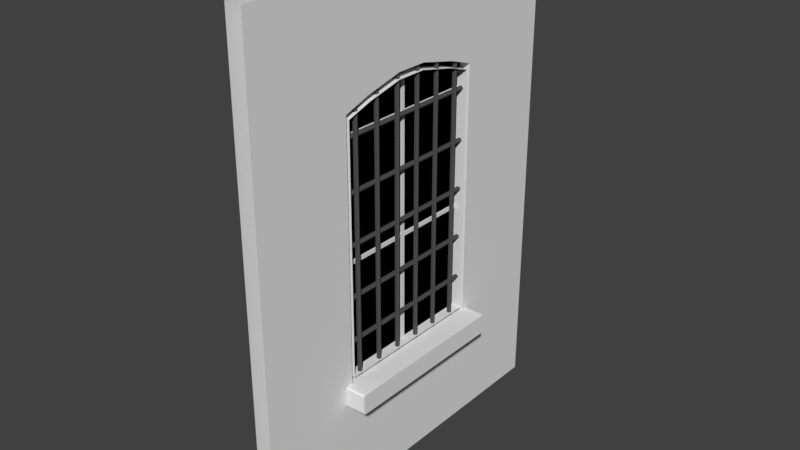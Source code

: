 # Source: ModuleStraight_Window.blend  (saved by Blender 2.78.0; exported with 4.5.12 LTS)
import bpy
from mathutils import Matrix  # noqa: F401  (used for matrix-valued properties, if any)

bpy.ops.wm.read_factory_settings(use_empty=True)
scene = bpy.context.scene
scene.name = 'Scene'

# ---- collections
col_collection_1 = bpy.data.collections.new('Collection 1'); scene.collection.children.link(col_collection_1)
col_collection_2 = bpy.data.collections.new('Collection 2'); scene.collection.children.link(col_collection_2)
col_collection_3 = bpy.data.collections.new('Collection 3'); scene.collection.children.link(col_collection_3)
col_collection_4 = bpy.data.collections.new('Collection 4'); scene.collection.children.link(col_collection_4)
col_collection_5 = bpy.data.collections.new('Collection 5'); scene.collection.children.link(col_collection_5)
col_collection_6 = bpy.data.collections.new('Collection 6'); scene.collection.children.link(col_collection_6)
col_collection_7 = bpy.data.collections.new('Collection 7'); scene.collection.children.link(col_collection_7)
col_collection_8 = bpy.data.collections.new('Collection 8'); scene.collection.children.link(col_collection_8)
col_collection_9 = bpy.data.collections.new('Collection 9'); scene.collection.children.link(col_collection_9)
col_collection_10 = bpy.data.collections.new('Collection 10'); scene.collection.children.link(col_collection_10)
col_collection_11 = bpy.data.collections.new('Collection 11'); scene.collection.children.link(col_collection_11)
col_collection_12 = bpy.data.collections.new('Collection 12'); scene.collection.children.link(col_collection_12)
col_collection_13 = bpy.data.collections.new('Collection 13'); scene.collection.children.link(col_collection_13)
col_collection_14 = bpy.data.collections.new('Collection 14'); scene.collection.children.link(col_collection_14)
col_collection_15 = bpy.data.collections.new('Collection 15'); scene.collection.children.link(col_collection_15)
col_collection_16 = bpy.data.collections.new('Collection 16'); scene.collection.children.link(col_collection_16)
col_collection_17 = bpy.data.collections.new('Collection 17'); scene.collection.children.link(col_collection_17)
col_collection_18 = bpy.data.collections.new('Collection 18'); scene.collection.children.link(col_collection_18)
col_collection_19 = bpy.data.collections.new('Collection 19'); scene.collection.children.link(col_collection_19)
col_collection_20 = bpy.data.collections.new('Collection 20'); scene.collection.children.link(col_collection_20)

# ---- materials (node trees are filled in below, after node groups)
mat_wall_bricks = bpy.data.materials.new('Wall_Bricks')
mat_wall_bricks.alpha_threshold = 0.0
mat_wall_bricks.use_transparent_shadow = False
mat_wall_bricks.roughness = 0.5
mat_wall_stucco = bpy.data.materials.new('Wall_Stucco')
mat_wall_stucco.alpha_threshold = 0.0
mat_wall_stucco.use_transparent_shadow = False
mat_wall_stucco.roughness = 0.5
mat_wall_window_glass = bpy.data.materials.new('Wall_Window_Glass')
mat_wall_window_glass.alpha_threshold = 0.0
mat_wall_window_glass.use_transparent_shadow = False
mat_wall_window_glass.diffuse_color = (0.0, 0.0, 0.0, 1.0)
mat_wall_window_glass.roughness = 0.5
mat_wall_window_glass.specular_intensity = 1.0
mat_wall_window_wood = bpy.data.materials.new('Wall_Window_Wood')
mat_wall_window_wood.alpha_threshold = 0.0
mat_wall_window_wood.use_transparent_shadow = False
mat_wall_window_wood.roughness = 0.5
mat_wall_grid_metal = bpy.data.materials.new('Wall_Grid_Metal')
mat_wall_grid_metal.alpha_threshold = 0.0
mat_wall_grid_metal.use_transparent_shadow = False
mat_wall_grid_metal.diffuse_color = (0.08353, 0.08353, 0.08353, 1.0)
mat_wall_grid_metal.roughness = 0.5
mat_roof_metal = bpy.data.materials.new('Roof_metal')
mat_roof_metal.alpha_threshold = 0.0
mat_roof_metal.use_transparent_shadow = False
mat_roof_metal.diffuse_color = (0.3505, 0.3505, 0.3505, 1.0)
mat_roof_metal.roughness = 0.5
mat_wall_childroom = bpy.data.materials.new('Wall_Childroom')
mat_wall_childroom.alpha_threshold = 0.0
mat_wall_childroom.use_transparent_shadow = False
mat_wall_childroom.roughness = 0.5
mat_floor_childsroom = bpy.data.materials.new('floor_Childsroom')
mat_floor_childsroom.alpha_threshold = 0.0
mat_floor_childsroom.use_transparent_shadow = False
mat_floor_childsroom.roughness = 0.5
mat_default = bpy.data.materials.new('Default')
mat_default.alpha_threshold = 0.0
mat_default.use_transparent_shadow = False
mat_default.roughness = 0.5
mat_floor_floor01 = bpy.data.materials.new('Floor_Floor01')
mat_floor_floor01.alpha_threshold = 0.0
mat_floor_floor01.use_transparent_shadow = False
mat_floor_floor01.roughness = 0.5
mat_wall_floor01 = bpy.data.materials.new('Wall_Floor01')
mat_wall_floor01.alpha_threshold = 0.0
mat_wall_floor01.use_transparent_shadow = False
mat_wall_floor01.roughness = 0.5
mat_floor_hospitalroom = bpy.data.materials.new('Floor_Hospitalroom')
mat_floor_hospitalroom.alpha_threshold = 0.0
mat_floor_hospitalroom.use_transparent_shadow = False
mat_floor_hospitalroom.roughness = 0.5
mat_wall_hospitalroom = bpy.data.materials.new('Wall_hospitalroom')
mat_wall_hospitalroom.alpha_threshold = 0.0
mat_wall_hospitalroom.use_transparent_shadow = False
mat_wall_hospitalroom.roughness = 0.5
mat_floor_bath = bpy.data.materials.new('Floor_Bath')
mat_floor_bath.alpha_threshold = 0.0
mat_floor_bath.use_transparent_shadow = False
mat_floor_bath.roughness = 0.5
mat_wall_bath = bpy.data.materials.new('Wall_Bath')
mat_wall_bath.alpha_threshold = 0.0
mat_wall_bath.use_transparent_shadow = False
mat_wall_bath.roughness = 0.5
mat_ceiling_childsroom = bpy.data.materials.new('Ceiling_Childsroom')
mat_ceiling_childsroom.alpha_threshold = 0.0
mat_ceiling_childsroom.use_transparent_shadow = False
mat_ceiling_childsroom.roughness = 0.5
mat_ceiling_gang01 = bpy.data.materials.new('Ceiling_Gang01')
mat_ceiling_gang01.alpha_threshold = 0.0
mat_ceiling_gang01.use_transparent_shadow = False
mat_ceiling_gang01.roughness = 0.5
mat_ceiling_hospitalroom = bpy.data.materials.new('Ceiling_Hospitalroom')
mat_ceiling_hospitalroom.alpha_threshold = 0.0
mat_ceiling_hospitalroom.use_transparent_shadow = False
mat_ceiling_hospitalroom.roughness = 0.5
mat_wall_bricks_001 = bpy.data.materials.new('Wall_Bricks.001')
mat_wall_bricks_001.alpha_threshold = 0.0
mat_wall_bricks_001.use_transparent_shadow = False
mat_wall_bricks_001.roughness = 0.5
mat_wall_stucco_001 = bpy.data.materials.new('Wall_Stucco.001')
mat_wall_stucco_001.alpha_threshold = 0.0
mat_wall_stucco_001.use_transparent_shadow = False
mat_wall_stucco_001.roughness = 0.5
mat_wall_window_glass_001 = bpy.data.materials.new('Wall_Window_Glass.001')
mat_wall_window_glass_001.alpha_threshold = 0.0
mat_wall_window_glass_001.use_transparent_shadow = False
mat_wall_window_glass_001.diffuse_color = (0.0, 0.0, 0.0, 1.0)
mat_wall_window_glass_001.roughness = 0.5
mat_wall_window_glass_001.specular_intensity = 1.0
mat_wall_window_wood_001 = bpy.data.materials.new('Wall_Window_Wood.001')
mat_wall_window_wood_001.alpha_threshold = 0.0
mat_wall_window_wood_001.use_transparent_shadow = False
mat_wall_window_wood_001.roughness = 0.5
mat_wall_grid_metal_001 = bpy.data.materials.new('Wall_Grid_Metal.001')
mat_wall_grid_metal_001.alpha_threshold = 0.0
mat_wall_grid_metal_001.use_transparent_shadow = False
mat_wall_grid_metal_001.diffuse_color = (0.08353, 0.08353, 0.08353, 1.0)
mat_wall_grid_metal_001.roughness = 0.5
mat_roof_metal_001 = bpy.data.materials.new('Roof_metal.001')
mat_roof_metal_001.alpha_threshold = 0.0
mat_roof_metal_001.use_transparent_shadow = False
mat_roof_metal_001.diffuse_color = (0.3505, 0.3505, 0.3505, 1.0)
mat_roof_metal_001.roughness = 0.5
mat_ceiling_bath = bpy.data.materials.new('Ceiling_Bath')
mat_ceiling_bath.alpha_threshold = 0.0
mat_ceiling_bath.use_transparent_shadow = False
mat_ceiling_bath.roughness = 0.5
mat_material = bpy.data.materials.new('Material')
mat_material.alpha_threshold = 0.0
mat_material.use_transparent_shadow = False
mat_material.roughness = 0.5

# ---- material node trees

# ---- world
world_world = bpy.data.worlds.new('World'); scene.world = world_world
world_world.color = (0.05088, 0.05088, 0.05088)
world_world.use_sun_shadow = False
world_world.sun_shadow_jitter_overblur = 0.0
world_world.cycles.sampling_method = 'MANUAL'

# ---- meshes
me_plane = bpy.data.meshes.new('Plane')
me_plane.from_pydata([], [], [])
me_plane.use_remesh_preserve_volume = False
me_plane.use_remesh_preserve_attributes = False
me_plane.use_mirror_vertex_groups = False
me_plane.update()
me_plane_003 = bpy.data.meshes.new('Plane.003')
me_plane_003.from_pydata([(0.0465, -0.4419, 0.6424), (0.0465, 0.446, 0.6424), (0.0465, -0.08581, 2.152), (0.0465, 0.08985, 2.152), (0.0465, 0.446, 2.055), (0.0465, -0.4419, 2.055), (0.0465, 0.302, 2.103), (0.0465, -0.2979, 2.103), (-0.01957, -0.08581, 2.152), (-0.01957, 0.08985, 2.152), (-0.01957, 0.302, 2.103), (-0.01957, -0.2979, 2.103), (-0.01957, 0.446, 2.055), (-0.01957, -0.4419, 2.055), (0.045, -0.2979, 2.103), (0.045, -0.08581, 2.152), (0.04463, 0.4264, 2.001), (0.04463, 0.4264, 2.027), (0.045, 0.446, 2.055), (0.04463, -0.2847, 2.071), (0.045, 0.302, 2.103), (0.045, 0.08985, 2.152), (0.04463, -0.4224, 2.001), (0.04463, -0.4224, 2.027), (0.04463, 0.2888, 2.071), (0.045, -0.4419, 2.055), (0.045, -0.01053, 0.6424), (0.045, -0.4419, 0.6424), (0.045, -0.05068, 2.152), (0.045, -0.4419, 2.001), (0.045, 0.446, 2.001), (0.04463, -0.009975, 0.686), (0.04463, -0.4224, 0.686), (0.04463, -0.04836, 2.116), (0.04463, -0.08194, 2.116), (0.04463, 0.08598, 2.116), (0.045, 0.446, 0.6424), (0.04463, 0.4264, 0.686), (0.045, 0.05472, 2.152), (0.045, 0.01958, 2.152), (0.045, -0.01555, 2.152), (0.04463, 0.0524, 2.116), (0.04463, 0.01181, 2.116), (0.04463, -0.007776, 2.116), (0.045, 0.01457, 0.6424), (0.04463, 0.01401, 0.686), (0.04463, 0.4264, 1.933), (0.045, 0.446, 1.933), (0.04463, -0.4224, 1.933), (0.045, -0.4419, 1.933), (0.04463, -0.4224, 0.7283), (0.045, -0.4419, 0.7283), (0.04463, 0.4264, 0.7283), (0.045, 0.446, 0.7283), (0.04463, -0.4224, 1.271), (0.045, -0.4419, 1.271), (0.04463, 0.4264, 1.271), (0.045, 0.446, 1.365), (0.04463, 0.4264, 1.292), (0.045, 0.446, 1.405), (0.04463, -0.4224, 1.292), (0.045, -0.4419, 1.311), (0.04463, 0.4264, 1.912), (0.045, 0.446, 1.912), (0.04463, -0.4224, 1.912), (0.045, -0.4419, 1.912), (0.1563, -0.4846, 0.6517), (0.1582, 0.4887, 0.6541), (-0.02018, -0.4846, 0.6517), (-0.02018, 0.4887, 0.6541), (0.1563, -0.4846, 0.5549), (0.1582, 0.4887, 0.5525), (-0.02018, -0.4846, 0.5549), (-0.02018, 0.4887, 0.5525), (0.1582, 0.4887, 0.6445), (0.1582, 0.4887, 0.5621), (-0.02018, 0.4887, 0.5621), (-0.02018, 0.4887, 0.6445), (-0.02018, -0.4846, 0.5621), (-0.02018, -0.4846, 0.6445), (0.1563, -0.4846, 0.5621), (0.1563, -0.4846, 0.6445), (0.1582, -0.4758, 0.6585), (0.1582, 0.4799, 0.6585), (-0.02018, -0.4758, 0.6585), (-0.02018, 0.4799, 0.6585), (0.1582, -0.4758, 0.5481), (0.1582, 0.4799, 0.5481), (-0.02018, -0.4758, 0.5481), (-0.02018, 0.4799, 0.5481), (0.1582, -0.4758, 0.6445), (0.1582, 0.4799, 0.6445), (0.1582, -0.4758, 0.5621), (0.1582, 0.4799, 0.5621), (-0.01957, 0.4264, 1.271), (0.1245, 0.4264, 1.271), (0.01082, 0.3547, 0.671), (0.01708, 0.3656, 0.671), (0.0296, 0.3656, 0.671), (0.03586, 0.3547, 0.671), (0.0296, 0.3439, 0.671), (0.01708, 0.3439, 0.671), (0.01082, 0.3547, 2.141), (0.01708, 0.3656, 2.141), (0.0296, 0.3656, 2.141), (0.03586, 0.3547, 2.141), (0.0296, 0.3439, 2.141), (0.01708, 0.3439, 2.141), (0.01082, 0.2116, 0.671), (0.01708, 0.2225, 0.671), (0.0296, 0.2225, 0.671), (0.03586, 0.2116, 0.671), (0.0296, 0.2008, 0.671), (0.01708, 0.2008, 0.671), (0.01082, 0.2116, 2.141), (0.01708, 0.2225, 2.141), (0.0296, 0.2225, 2.141), (0.03586, 0.2116, 2.141), (0.0296, 0.2008, 2.141), (0.01708, 0.2008, 2.141), (0.01082, 0.06847, 0.671), (0.01708, 0.07932, 0.671), (0.0296, 0.07932, 0.671), (0.03586, 0.06847, 0.671), (0.0296, 0.05763, 0.671), (0.01708, 0.05763, 0.671), (0.01082, 0.06847, 2.141), (0.01708, 0.07932, 2.141), (0.0296, 0.07932, 2.141), (0.03586, 0.06847, 2.141), (0.0296, 0.05763, 2.141), (0.01708, 0.05763, 2.141), (0.01082, -0.07467, 0.671), (0.01708, -0.06382, 0.671), (0.0296, -0.06382, 0.671), (0.03586, -0.07467, 0.671), (0.0296, -0.08551, 0.671), (0.01708, -0.08551, 0.671), (0.01082, -0.07467, 2.141), (0.01708, -0.06382, 2.141), (0.0296, -0.06382, 2.141), (0.03586, -0.07467, 2.141), (0.0296, -0.08551, 2.141), (0.01708, -0.08551, 2.141), (0.01082, -0.2178, 0.671), (0.01708, -0.207, 0.671), (0.0296, -0.207, 0.671), (0.03586, -0.2178, 0.671), (0.0296, -0.2286, 0.671), (0.01708, -0.2286, 0.671), (0.01082, -0.2178, 2.141), (0.01708, -0.207, 2.141), (0.0296, -0.207, 2.141), (0.03586, -0.2178, 2.141), (0.0296, -0.2286, 2.141), (0.01708, -0.2286, 2.141), (0.01082, -0.3609, 0.671), (0.01708, -0.3501, 0.671), (0.0296, -0.3501, 0.671), (0.03586, -0.3609, 0.671), (0.0296, -0.3718, 0.671), (0.01708, -0.3718, 0.671), (0.01082, -0.3609, 2.141), (0.01708, -0.3501, 2.141), (0.0296, -0.3501, 2.141), (0.03586, -0.3609, 2.141), (0.0296, -0.3718, 2.141), (0.01708, -0.3718, 2.141), (-0.0007885, -0.5351, 1.927), (0.005472, -0.5351, 1.938), (0.01799, -0.5351, 1.938), (0.02425, -0.5351, 1.927), (0.01799, -0.5351, 1.916), (0.005472, -0.5351, 1.916), (-0.0007885, 0.4858, 1.927), (0.005472, 0.4858, 1.938), (0.01799, 0.4858, 1.938), (0.02425, 0.4858, 1.927), (0.01799, 0.4858, 1.916), (0.005472, 0.4858, 1.916), (0.005472, 0.4858, 1.372), (0.01799, 0.4858, 1.372), (0.02425, 0.4858, 1.383), (0.01799, 0.4858, 1.394), (0.005472, 0.4858, 1.394), (-0.0007885, 0.4858, 1.383), (0.005472, -0.5351, 1.372), (0.01799, -0.5351, 1.372), (0.02425, -0.5351, 1.383), (0.01799, -0.5351, 1.394), (0.005472, -0.5351, 1.394), (-0.0007885, -0.5351, 1.383), (-0.0007885, -0.5351, 0.8683), (0.005472, -0.5351, 0.8792), (0.01799, -0.5351, 0.8792), (0.02425, -0.5351, 0.8683), (0.01799, -0.5351, 0.8575), (0.005472, -0.5351, 0.8575), (-0.0007885, 0.4858, 0.8683), (0.005472, 0.4858, 0.8792), (0.01799, 0.4858, 0.8792), (0.02425, 0.4858, 0.8683), (0.01799, 0.4858, 0.8575), (0.005472, 0.4858, 0.8575), (-0.0007885, -0.5351, 1.652), (0.005472, -0.5351, 1.663), (0.01799, -0.5351, 1.663), (0.02425, -0.5351, 1.652), (0.01799, -0.5351, 1.641), (0.005472, -0.5351, 1.641), (-0.0007885, 0.4858, 1.652), (0.005472, 0.4858, 1.663), (0.01799, 0.4858, 1.663), (0.02425, 0.4858, 1.652), (0.01799, 0.4858, 1.641), (0.005472, 0.4858, 1.641), (0.005472, 0.4858, 1.097), (0.01799, 0.4858, 1.097), (0.02425, 0.4858, 1.108), (0.01799, 0.4858, 1.119), (0.005472, 0.4858, 1.119), (-0.0007885, 0.4858, 1.108), (0.005472, -0.5351, 1.097), (0.01799, -0.5351, 1.097), (0.02425, -0.5351, 1.108), (0.01799, -0.5351, 1.119), (0.005472, -0.5351, 1.119), (-0.0007885, -0.5351, 1.108), (-0.01322, -0.4419, 0.4588), (-0.01322, 0.446, 0.4588), (-0.01322, 0.446, 2.238), (-0.01322, -0.4419, 2.238), (-0.045, -0.4419, 0.6424), (-0.045, -0.08581, 2.152), (-0.045, -0.2979, 2.103), (-0.045, 0.446, 2.055), (-0.045, 0.4264, 0.686), (-0.045, 0.08598, 2.116), (-0.045, -0.2847, 2.071), (-0.045, 0.4264, 2.027), (-0.045, 0.446, 0.6424), (-0.045, 0.08985, 2.152), (-0.045, 0.302, 2.103), (-0.045, -0.4419, 2.055), (-0.045, -0.4224, 0.686), (-0.045, -0.08194, 2.116), (-0.045, 0.2888, 2.071), (-0.045, -0.4224, 2.027), (-0.045, 0.05472, 2.152), (-0.045, 0.01958, 2.152), (-0.045, -0.01555, 2.152), (-0.045, -0.05068, 2.152), (-0.045, 0.0524, 2.116), (-0.045, 0.01181, 2.116), (-0.045, -0.007776, 2.116), (-0.045, -0.04836, 2.116), (-0.045, 0.01457, 0.6424), (-0.045, -0.01053, 0.6424), (-0.045, 0.01401, 0.686), (-0.045, -0.009975, 0.686), (-0.045, 0.4264, 2.001), (-0.045, 0.446, 2.001), (-0.045, -0.4224, 2.001), (-0.045, -0.4419, 2.001), (-0.045, -0.4224, 0.7283), (-0.045, -0.4419, 0.7283), (-0.045, 0.4264, 0.7283), (-0.045, 0.446, 0.7283), (-0.045, -0.4224, 1.271), (-0.045, -0.4419, 1.271), (-0.045, 0.4264, 1.271), (-0.045, 0.446, 1.365), (-0.045, 0.4264, 1.292), (-0.045, 0.446, 1.405), (-0.045, -0.4224, 1.292), (-0.045, -0.4419, 1.311), (-0.045, 0.4264, 1.912), (-0.045, 0.446, 1.912), (-0.045, -0.4224, 1.912), (-0.045, -0.4419, 1.912), (-0.045, 0.4264, 1.933), (-0.045, 0.446, 1.933), (-0.045, -0.4224, 1.933), (-0.045, -0.4419, 1.933), (0.045, -0.2979, 2.103), (0.045, -0.08581, 2.152), (0.04463, 0.4264, 2.001), (0.04463, 0.4264, 2.027), (0.045, 0.446, 2.055), (0.04463, -0.2847, 2.071), (0.045, 0.302, 2.103), (0.045, 0.08985, 2.152), (0.04463, -0.4224, 2.001), (0.04463, -0.4224, 2.027), (0.04463, 0.2888, 2.071), (0.045, -0.4419, 2.055), (0.045, -0.01053, 0.6424), (0.045, -0.4419, 0.6424), (0.045, -0.05068, 2.152), (0.045, -0.4419, 2.001), (0.045, 0.446, 2.001), (0.04463, -0.009975, 0.686), (0.04463, -0.4224, 0.686), (0.04463, -0.04836, 2.116), (0.04463, -0.08194, 2.116), (0.04463, 0.08598, 2.116), (0.045, 0.446, 0.6424), (0.04463, 0.4264, 0.686), (0.045, 0.05472, 2.152), (0.045, 0.01958, 2.152), (0.045, -0.01555, 2.152), (0.04463, 0.0524, 2.116), (0.04463, 0.01181, 2.116), (0.04463, -0.007776, 2.116), (0.045, 0.01457, 0.6424), (0.04463, 0.01401, 0.686), (0.04463, 0.4264, 1.933), (0.045, 0.446, 1.933), (0.04463, -0.4224, 1.933), (0.045, -0.4419, 1.933), (0.04463, -0.4224, 0.7283), (0.045, -0.4419, 0.7283), (0.04463, 0.4264, 0.7283), (0.045, 0.446, 0.7283), (0.04463, -0.4224, 1.271), (0.045, -0.4419, 1.271), (0.04463, 0.4264, 1.271), (0.045, 0.446, 1.365), (0.04463, 0.4264, 1.292), (0.045, 0.446, 1.405), (0.04463, -0.4224, 1.292), (0.045, -0.4419, 1.311), (0.04463, 0.4264, 1.912), (0.045, 0.446, 1.912), (0.04463, -0.4224, 1.912), (0.045, -0.4419, 1.912), (-0.0377, 0.01181, 2.116), (-0.0377, -0.007776, 2.116), (-0.0377, 0.01401, 0.686), (-0.0377, -0.009975, 0.686), (-0.0377, 0.01205, 2.001), (-0.0377, -0.008014, 2.001), (-0.0377, 0.01371, 0.7283), (-0.0377, -0.009671, 0.7283), (-0.0377, -0.4224, 1.271), (-0.0377, 0.01288, 1.271), (-0.0377, -0.008843, 1.271), (-0.0377, 0.01247, 1.292), (-0.0377, -0.008429, 1.292), (-0.0377, -0.4224, 1.292), (-0.0377, 0.01226, 1.912), (-0.0377, -0.008221, 1.912), (-0.0377, -0.4224, 1.912), (-0.004594, -0.009671, 0.7283), (-0.0377, 0.01216, 1.933), (-0.0377, -0.008118, 1.933), (-0.0377, -0.4224, 1.933), (-0.004594, -0.009975, 0.686), (-0.004594, 0.01401, 0.686), (-0.004594, -0.007776, 2.116), (-0.004594, 0.01181, 2.116), (-0.004594, 0.01371, 0.7283), (-0.0377, 0.4855, 1.933), (-0.0377, 0.4856, 1.912), (-0.0377, 0.4578, 1.271), (-0.0377, 0.4574, 1.292), (-0.004594, 0.01205, 2.001), (-0.004594, -0.008014, 2.001), (-0.004594, 0.01288, 1.271), (-0.004594, -0.008843, 1.271), (-0.004594, 0.01247, 1.292), (-0.004594, -0.008429, 1.292), (-0.004594, 0.01226, 1.912), (-0.004594, -0.008221, 1.912), (-0.004594, -0.4224, 1.271), (-0.004594, -0.4224, 1.292), (-0.004594, 0.4574, 1.292), (-0.004594, 0.4578, 1.271), (-0.004594, 0.01216, 1.933), (-0.004594, -0.008118, 1.933), (-0.004594, -0.4224, 1.912), (-0.004594, -0.4224, 1.933), (-0.004594, 0.4855, 1.933), (-0.004594, 0.4856, 1.912), (-0.07529, -0.2979, 2.103), (-0.07529, -0.08581, 2.152), (-0.07529, 0.4264, 2.001), (-0.07529, 0.4264, 2.027), (-0.07529, 0.446, 2.055), (-0.07529, -0.2847, 2.071), (-0.07529, 0.302, 2.103), (-0.07529, 0.08985, 2.152), (-0.07529, -0.4224, 2.001), (-0.07529, -0.4224, 2.027), (-0.07529, 0.2888, 2.071), (-0.07529, -0.4419, 2.055), (-0.07529, -0.01053, 0.6424), (-0.07529, -0.4419, 0.6424), (-0.07529, -0.05068, 2.152), (-0.07529, -0.4419, 2.001), (-0.07529, 0.446, 2.001), (-0.07529, -0.009975, 0.686), (-0.07529, -0.4224, 0.686), (-0.07529, -0.04836, 2.116), (-0.07529, -0.08194, 2.116), (-0.07529, 0.08598, 2.116), (-0.07529, 0.446, 0.6424), (-0.07529, 0.4264, 0.686), (-0.07529, 0.05472, 2.152), (-0.07529, 0.01958, 2.152), (-0.07529, -0.01555, 2.152), (-0.07529, 0.0524, 2.116), (-0.07529, 0.01181, 2.116), (-0.07529, -0.007776, 2.116), (-0.07529, 0.01457, 0.6424), (-0.07529, 0.01401, 0.686), (-0.07529, 0.4264, 1.933), (-0.07529, 0.446, 1.933), (-0.07529, -0.4224, 1.933), (-0.07529, -0.4419, 1.933), (-0.07529, -0.4224, 0.7283), (-0.07529, -0.4419, 0.7283), (-0.07529, 0.4264, 0.7283), (-0.07529, 0.446, 0.7283), (-0.07529, -0.4224, 1.271), (-0.07529, -0.4419, 1.271), (-0.07529, 0.4264, 1.271), (-0.07529, 0.446, 1.365), (-0.07529, 0.4264, 1.292), (-0.07529, 0.446, 1.405), (-0.07529, -0.4224, 1.292), (-0.07529, -0.4419, 1.311), (-0.07529, 0.4264, 1.912), (-0.07529, 0.446, 1.912), (-0.07529, -0.4224, 1.912), (-0.07529, -0.4419, 1.912), (-0.2005, -0.4846, 0.6517), (-0.2024, 0.4887, 0.6541), (-0.02403, -0.4846, 0.6517), (-0.02403, 0.4887, 0.6541), (-0.2005, -0.4846, 0.5549), (-0.2024, 0.4887, 0.5525), (-0.02403, -0.4846, 0.5549), (-0.02403, 0.4887, 0.5525), (-0.2024, 0.4887, 0.6445), (-0.2024, 0.4887, 0.5621), (-0.02403, 0.4887, 0.5621), (-0.02403, 0.4887, 0.6445), (-0.02403, -0.4846, 0.5621), (-0.02403, -0.4846, 0.6445), (-0.2005, -0.4846, 0.5621), (-0.2005, -0.4846, 0.6445), (-0.2024, -0.4758, 0.6585), (-0.2024, 0.4799, 0.6585), (-0.02403, -0.4758, 0.6585), (-0.02403, 0.4799, 0.6585), (-0.2024, -0.4758, 0.5481), (-0.2024, 0.4799, 0.5481), (-0.02403, -0.4758, 0.5481), (-0.02403, 0.4799, 0.5481), (-0.2024, -0.4758, 0.6445), (-0.2024, 0.4799, 0.6445), (-0.2024, -0.4758, 0.5621), (-0.2024, 0.4799, 0.5621), (-0.01894, -0.4419, 0.4588), (-0.01894, 0.446, 0.4588), (-0.01894, 0.446, 2.238), (-0.01894, -0.4419, 2.238)], [(0, 1), (2, 3), (6, 3), (7, 2), (1, 4), (0, 5), (4, 6), (5, 7), (18, 17), (19, 14), (24, 20), (25, 23), (36, 37), (35, 21), (34, 15), (27, 32), (33, 28), (43, 40), (42, 39), (41, 38), (26, 31), (44, 45), (16, 30), (29, 22), (51, 50), (52, 53), (55, 54), (56, 57), (58, 59), (61, 60), (62, 63), (65, 64), (46, 47), (49, 48), (95, 94)], [(10, 11, 8, 9), (12, 13, 11, 10), (82, 84, 68, 66), (86, 70, 72, 88), (76, 75, 71, 73), (80, 78, 72, 70), (92, 80, 70, 86), (82, 66, 81, 90), (90, 81, 80, 92), (66, 68, 79, 81), (81, 79, 78, 80), (69, 67, 74, 77), (77, 74, 75, 76), (74, 91, 93, 75), (91, 90, 92, 93), (67, 83, 91, 74), (83, 82, 90, 91), (75, 93, 87, 71), (93, 92, 86, 87), (71, 87, 89, 73), (87, 86, 88, 89), (67, 69, 85, 83), (83, 85, 84, 82), (96, 101, 107, 102), (100, 99, 105, 106), (98, 97, 103, 104), (101, 100, 106, 107), (99, 98, 104, 105), (97, 96, 102, 103), (108, 113, 119, 114), (112, 111, 117, 118), (110, 109, 115, 116), (113, 112, 118, 119), (111, 110, 116, 117), (109, 108, 114, 115), (120, 125, 131, 126), (124, 123, 129, 130), (122, 121, 127, 128), (125, 124, 130, 131), (123, 122, 128, 129), (121, 120, 126, 127), (132, 137, 143, 138), (136, 135, 141, 142), (134, 133, 139, 140), (137, 136, 142, 143), (135, 134, 140, 141), (133, 132, 138, 139), (144, 149, 155, 150), (148, 147, 153, 154), (146, 145, 151, 152), (149, 148, 154, 155), (147, 146, 152, 153), (145, 144, 150, 151), (156, 161, 167, 162), (160, 159, 165, 166), (158, 157, 163, 164), (161, 160, 166, 167), (159, 158, 164, 165), (157, 156, 162, 163), (168, 174, 179, 173), (172, 178, 177, 171), (170, 176, 175, 169), (173, 179, 178, 172), (171, 177, 176, 170), (169, 175, 174, 168), (189, 183, 184, 190), (186, 180, 181, 187), (188, 182, 183, 189), (190, 184, 185, 191), (187, 181, 182, 188), (191, 185, 180, 186), (192, 198, 203, 197), (196, 202, 201, 195), (194, 200, 199, 193), (197, 203, 202, 196), (195, 201, 200, 194), (193, 199, 198, 192), (206, 212, 211, 205), (208, 214, 213, 207), (204, 210, 215, 209), (207, 213, 212, 206), (209, 215, 214, 208), (205, 211, 210, 204), (224, 218, 219, 225), (223, 217, 218, 224), (222, 216, 217, 223), (227, 221, 216, 222), (225, 219, 220, 226), (226, 220, 221, 227), (229, 230, 231, 228), (235, 261, 400, 388), (256, 257, 396, 414), (274, 268, 424, 430), (263, 243, 395, 399), (240, 256, 414, 406), (233, 251, 398, 385), (273, 271, 427, 429), (257, 232, 397, 396), (270, 272, 428, 426), (271, 267, 423, 427), (247, 262, 392, 393), (254, 255, 403, 413), (266, 270, 426, 422), (241, 242, 390, 391), (253, 254, 413, 412), (252, 253, 412, 411), (265, 269, 425, 421), (237, 252, 411, 405), (268, 264, 420, 424), (260, 239, 387, 386), (251, 250, 410, 398), (234, 233, 385, 384), (250, 249, 409, 410), (267, 240, 406, 423), (249, 248, 408, 409), (236, 266, 422, 407), (261, 300, 288, 235), (274, 278, 334, 330), (236, 258, 315, 307), (234, 284, 295, 243), (279, 335, 331, 275), (235, 288, 290, 242), (259, 244, 302, 301), (245, 255, 303, 304), (277, 333, 317, 281), (270, 266, 322, 326), (238, 245, 304, 289), (267, 323, 327, 271), (237, 246, 294, 305), (260, 280, 316, 286), (247, 238, 289, 293), (281, 317, 300, 261), (246, 239, 287, 294), (271, 327, 329, 273), (283, 319, 335, 279), (282, 318, 334, 278), (282, 262, 292, 318), (241, 291, 308, 248), (272, 270, 326, 328), (263, 299, 319, 283), (248, 308, 309, 249), (274, 330, 324, 268), (275, 331, 325, 269), (249, 309, 310, 250), (233, 285, 284, 234), (244, 264, 320, 302), (250, 310, 298, 251), (239, 260, 286, 287), (265, 321, 297, 232), (252, 237, 305, 311), (253, 252, 311, 312), (242, 290, 291, 241), (255, 254, 313, 303), (262, 247, 293, 292), (276, 272, 328, 332), (273, 329, 333, 277), (266, 236, 307, 322), (240, 306, 323, 267), (232, 297, 296, 257), (251, 298, 285, 233), (264, 268, 324, 320), (256, 314, 306, 240), (243, 295, 299, 263), (269, 325, 321, 265), (257, 296, 314, 256), (343, 342, 338, 339), (337, 336, 340, 341), (346, 345, 342, 343), (348, 347, 345, 346), (351, 350, 347, 348), (348, 346, 344, 349), (355, 354, 350, 351), (341, 340, 354, 355), (355, 351, 352, 356), (353, 357, 358, 361), (350, 354, 362, 363), (254, 253, 312, 313), (280, 276, 332, 316), (345, 347, 365, 364), (359, 367, 366, 360), (369, 353, 361, 368), (371, 369, 368, 370), (373, 371, 370, 372), (371, 375, 374, 369), (379, 373, 372, 378), (367, 379, 378, 366), (379, 381, 380, 373), (372, 383, 382, 378), (368, 377, 376, 370), (352, 380, 381, 356), (341, 367, 359, 337), (362, 382, 383, 363), (350, 372, 370, 347), (356, 381, 379, 355), (354, 378, 382, 362), (348, 371, 373, 351), (351, 373, 380, 352), (345, 368, 361, 342), (337, 359, 360, 336), (364, 377, 368, 345), (343, 353, 369, 346), (338, 358, 357, 339), (344, 374, 375, 349), (347, 370, 376, 365), (340, 366, 378, 354), (342, 361, 358, 338), (365, 376, 377, 364), (355, 379, 367, 341), (339, 357, 353, 343), (363, 383, 372, 350), (349, 375, 371, 348), (336, 360, 366, 340), (346, 369, 374, 344), (390, 388, 387, 394), (423, 406, 407, 422), (391, 390, 394, 405), (408, 391, 405, 411), (384, 389, 393, 395), (421, 420, 402, 397), (385, 404, 389, 384), (414, 415, 407, 406), (385, 398, 403, 404), (398, 410, 413, 403), (410, 409, 412, 413), (409, 408, 411, 412), (397, 402, 401, 396), (396, 401, 415, 414), (388, 400, 386, 387), (395, 393, 392, 399), (425, 424, 420, 421), (427, 423, 422, 426), (431, 430, 424, 425), (429, 427, 426, 428), (433, 429, 428, 432), (435, 434, 430, 431), (417, 433, 432, 416), (419, 418, 434, 435), (400, 417, 416, 386), (399, 392, 418, 419), (269, 275, 431, 425), (258, 236, 407, 415), (243, 234, 384, 395), (259, 258, 415, 401), (242, 235, 388, 390), (272, 276, 432, 428), (244, 259, 401, 402), (277, 273, 429, 433), (255, 245, 404, 403), (280, 260, 386, 416), (245, 238, 389, 404), (278, 274, 430, 434), (261, 281, 417, 400), (246, 237, 405, 394), (275, 279, 435, 431), (238, 247, 393, 389), (262, 282, 418, 392), (239, 246, 394, 387), (276, 280, 416, 432), (283, 263, 399, 419), (281, 277, 433, 417), (264, 244, 402, 420), (282, 278, 434, 418), (232, 265, 421, 397), (279, 283, 419, 435), (248, 241, 391, 408), (259, 301, 315, 258), (452, 436, 438, 454), (456, 458, 442, 440), (446, 443, 441, 445), (450, 440, 442, 448), (462, 456, 440, 450), (452, 460, 451, 436), (460, 462, 450, 451), (436, 451, 449, 438), (451, 450, 448, 449), (439, 447, 444, 437), (447, 446, 445, 444), (444, 445, 463, 461), (461, 463, 462, 460), (437, 444, 461, 453), (453, 461, 460, 452), (445, 441, 457, 463), (463, 457, 456, 462), (441, 443, 459, 457), (457, 459, 458, 456), (437, 453, 455, 439), (453, 452, 454, 455), (465, 464, 467, 466), (231, 230, 466, 467), (230, 229, 465, 466), (228, 231, 467, 464), (229, 228, 464, 465)])
me_plane_003.polygons.foreach_set('material_index', [2, 2, 1, 1, 1, 1, 1, 1, 1, 1, 1, 1, 1, 1, 1, 1, 1, 1, 1, 1, 1, 1, 1, 4, 4, 4, 4, 4, 4, 4, 4, 4, 4, 4, 4, 4, 4, 4, 4, 4, 4, 4, 4, 4, 4, 4, 4, 4, 4, 4, 4, 4, 4, 4, 4, 4, 4, 4, 4, 4, 4, 4, 4, 4, 4, 4, 4, 4, 4, 4, 4, 4, 4, 4, 4, 4, 4, 4, 4, 4, 4, 4, 4, 4, 4, 4, 4, 4, 4, 2, 18, 18, 18, 18, 18, 18, 18, 18, 18, 18, 18, 18, 18, 18, 18, 18, 18, 18, 18, 18, 18, 18, 18, 18, 18, 18, 18, 18, 18, 18, 18, 18, 18, 18, 18, 18, 18, 18, 18, 18, 18, 18, 18, 18, 18, 18, 18, 18, 18, 18, 18, 18, 18, 18, 18, 18, 18, 18, 18, 18, 18, 18, 18, 18, 18, 18, 18, 18, 18, 18, 18, 18, 18, 18, 18, 3, 3, 3, 3, 3, 3, 3, 3, 3, 3, 3, 18, 18, 3, 3, 3, 3, 3, 3, 3, 3, 3, 3, 3, 3, 3, 3, 3, 3, 3, 3, 3, 3, 3, 3, 3, 3, 3, 3, 3, 3, 3, 3, 3, 3, 3, 3, 3, 18, 18, 18, 18, 18, 18, 18, 18, 18, 18, 18, 18, 18, 18, 18, 18, 18, 18, 18, 18, 18, 18, 18, 18, 18, 18, 18, 18, 18, 18, 18, 18, 18, 18, 18, 18, 18, 18, 18, 18, 18, 18, 18, 18, 18, 18, 18, 18, 18, 18, 18, 18, 18, 1, 1, 1, 1, 1, 1, 1, 1, 1, 1, 1, 1, 1, 1, 1, 1, 1, 1, 1, 1, 1, 2, 2, 2, 2, 2])
_uv = me_plane_003.uv_layers.new(name='UVMap')
_uv.uv.foreach_set('vector', [0.3789, 0.9602, 0.3584, 0.9602, 0.3656, 0.9618, 0.3717, 0.9618, 0.3838, 0.9585, 0.3535, 0.9585, 0.3584, 0.9602, 0.3789, 0.9602, 0.01154, 0.0001462, 0.01154, 0.1827, 0.0001463, 0.1827, 0.0001462, 0.002024, 0.01154, 0.3655, 0.0001465, 0.3637, 0.0001462, 0.183, 0.01154, 0.183, 0.0001496, 0.5781, 0.1827, 0.5781, 0.1827, 0.588, 0.0001462, 0.588, 0.3637, 0.4913, 0.1831, 0.4913, 0.1831, 0.4839, 0.3637, 0.4839, 0.01029, 0.3816, 0.0005432, 0.3816, 0.0004233, 0.3736, 0.01034, 0.3658, 0.01008, 0.4836, 0.0001462, 0.4758, 0.000259, 0.4679, 0.01, 0.4678, 0.01, 0.4678, 0.000259, 0.4679, 0.0005432, 0.3816, 0.01029, 0.3816, 0.3637, 0.583, 0.183, 0.583, 0.183, 0.5756, 0.3637, 0.5756, 0.3637, 0.5756, 0.183, 0.5756, 0.1831, 0.4913, 0.3637, 0.4913, 0.0001821, 0.4839, 0.1827, 0.4839, 0.1827, 0.4938, 0.0001787, 0.4938, 0.0001787, 0.4938, 0.1827, 0.4938, 0.1827, 0.5781, 0.0001496, 0.5781, 0.9568, 0.4679, 0.9473, 0.4678, 0.9476, 0.3816, 0.9571, 0.3816, 0.9473, 0.4678, 0.01, 0.4678, 0.01029, 0.3816, 0.9476, 0.3816, 0.957, 0.4786, 0.9473, 0.4836, 0.9473, 0.4678, 0.9568, 0.4679, 0.9473, 0.4836, 0.01008, 0.4836, 0.01, 0.4678, 0.9473, 0.4678, 0.9571, 0.3816, 0.9476, 0.3816, 0.9475, 0.3658, 0.9573, 0.3709, 0.9476, 0.3816, 0.01029, 0.3816, 0.01034, 0.3658, 0.9475, 0.3658, 0.9999, 0.3655, 0.9898, 0.3655, 0.9898, 0.183, 0.9999, 0.183, 0.9898, 0.3655, 0.01154, 0.3655, 0.01154, 0.183, 0.9898, 0.183, 0.9999, 0.0001464, 0.9999, 0.1827, 0.9898, 0.1827, 0.9898, 0.0001464, 0.9898, 0.0001464, 0.9898, 0.1827, 0.01154, 0.1827, 0.01154, 0.0001462, 0.9046, 0.8187, 0.9045, 0.8217, 0.9088, 0.8173, 0.9104, 0.8201, 0.9072, 0.8229, 0.9099, 0.8215, 0.9041, 0.8201, 0.9056, 0.8173, 0.91, 0.8185, 0.9072, 0.8173, 0.9089, 0.8229, 0.9057, 0.8229, 0.9045, 0.8217, 0.9072, 0.8229, 0.9056, 0.8173, 0.9088, 0.8173, 0.9099, 0.8215, 0.91, 0.8185, 0.9057, 0.8229, 0.9041, 0.8201, 0.9072, 0.8173, 0.9046, 0.8187, 0.9104, 0.8201, 0.9089, 0.8229, 0.9106, 0.8244, 0.9092, 0.827, 0.9149, 0.8254, 0.9149, 0.8286, 0.9106, 0.8297, 0.9136, 0.8297, 0.9093, 0.8255, 0.9121, 0.8239, 0.9149, 0.827, 0.9136, 0.8243, 0.9121, 0.8302, 0.9093, 0.8286, 0.9092, 0.827, 0.9106, 0.8297, 0.9121, 0.8239, 0.9149, 0.8254, 0.9136, 0.8297, 0.9149, 0.827, 0.9093, 0.8286, 0.9093, 0.8255, 0.9136, 0.8243, 0.9106, 0.8244, 0.9149, 0.8286, 0.9121, 0.8302, 0.9173, 0.2198, 0.9147, 0.2212, 0.9205, 0.2227, 0.9189, 0.2255, 0.9146, 0.2242, 0.9173, 0.2254, 0.9158, 0.2199, 0.9189, 0.2199, 0.92, 0.2242, 0.9199, 0.2212, 0.9157, 0.2255, 0.9142, 0.2227, 0.9147, 0.2212, 0.9146, 0.2242, 0.9189, 0.2199, 0.9205, 0.2227, 0.9173, 0.2254, 0.92, 0.2242, 0.9142, 0.2227, 0.9158, 0.2199, 0.9199, 0.2212, 0.9173, 0.2198, 0.9189, 0.2255, 0.9157, 0.2255, 0.9169, 0.3881, 0.9143, 0.3896, 0.9201, 0.3911, 0.9185, 0.3939, 0.9142, 0.3926, 0.9169, 0.3938, 0.9154, 0.3882, 0.9185, 0.3882, 0.9196, 0.3926, 0.9195, 0.3896, 0.9153, 0.3939, 0.9138, 0.3911, 0.9143, 0.3896, 0.9142, 0.3926, 0.9185, 0.3882, 0.9201, 0.3911, 0.9169, 0.3938, 0.9196, 0.3926, 0.9138, 0.3911, 0.9154, 0.3882, 0.9195, 0.3896, 0.9169, 0.3881, 0.9185, 0.3939, 0.9153, 0.3939, 0.9152, 0.8131, 0.9126, 0.8145, 0.9184, 0.816, 0.9168, 0.8188, 0.9126, 0.8175, 0.9153, 0.8187, 0.9137, 0.8132, 0.9168, 0.8132, 0.918, 0.8175, 0.9179, 0.8145, 0.9137, 0.8188, 0.9121, 0.816, 0.9126, 0.8145, 0.9126, 0.8175, 0.9168, 0.8132, 0.9184, 0.816, 0.9153, 0.8187, 0.918, 0.8175, 0.9121, 0.816, 0.9137, 0.8132, 0.9179, 0.8145, 0.9152, 0.8131, 0.9168, 0.8188, 0.9137, 0.8188, 0.8949, 0.2014, 0.8963, 0.2041, 0.8979, 0.1983, 0.9007, 0.2, 0.8993, 0.2039, 0.9009, 0.2015, 0.8951, 0.2029, 0.8951, 0.1997, 0.8996, 0.1988, 0.8966, 0.199, 0.9007, 0.2032, 0.8979, 0.2046, 0.8963, 0.2041, 0.8993, 0.2039, 0.8951, 0.1997, 0.8979, 0.1983, 0.9009, 0.2015, 0.8996, 0.1988, 0.8979, 0.2046, 0.8951, 0.2029, 0.8966, 0.199, 0.8949, 0.2014, 0.9007, 0.2, 0.9007, 0.2032, 0.276, 0.9732, 0.8741, 0.9762, 0.8742, 0.9762, 0.2758, 0.9732, 0.2754, 0.9732, 0.8745, 0.9761, 0.8742, 0.9761, 0.2758, 0.9732, 0.276, 0.9732, 0.8741, 0.9761, 0.874, 0.9761, 0.2761, 0.9732, 0.2758, 0.9732, 0.8742, 0.9762, 0.8745, 0.9761, 0.2754, 0.9732, 0.2758, 0.9732, 0.8742, 0.9761, 0.8741, 0.9761, 0.276, 0.9732, 0.2761, 0.9732, 0.874, 0.9761, 0.8741, 0.9762, 0.276, 0.9732, 0.276, 0.9732, 0.8741, 0.9761, 0.874, 0.9761, 0.2761, 0.9732, 0.2758, 0.9732, 0.8742, 0.9762, 0.8745, 0.9761, 0.2754, 0.9732, 0.2758, 0.9732, 0.8742, 0.9761, 0.8741, 0.9761, 0.276, 0.9732, 0.2761, 0.9732, 0.874, 0.9761, 0.8741, 0.9762, 0.276, 0.9732, 0.2754, 0.9732, 0.8745, 0.9761, 0.8742, 0.9761, 0.2758, 0.9732, 0.276, 0.9732, 0.8741, 0.9762, 0.8742, 0.9762, 0.2758, 0.9732, 0.9058, 0.1883, 0.9022, 0.1845, 0.9021, 0.1871, 0.9072, 0.1858, 0.9058, 0.1834, 0.9044, 0.1882, 0.9068, 0.1872, 0.9031, 0.1834, 0.9017, 0.1858, 0.9067, 0.1845, 0.9045, 0.1833, 0.9031, 0.1883, 0.9072, 0.1858, 0.9021, 0.1871, 0.9044, 0.1882, 0.9058, 0.1834, 0.9031, 0.1834, 0.9068, 0.1872, 0.9067, 0.1845, 0.9017, 0.1858, 0.9031, 0.1883, 0.9045, 0.1833, 0.9022, 0.1845, 0.9058, 0.1883, 0.9017, 0.1858, 0.9067, 0.1845, 0.9045, 0.1833, 0.9031, 0.1883, 0.9058, 0.1834, 0.9044, 0.1882, 0.9068, 0.1872, 0.9031, 0.1834, 0.9058, 0.1883, 0.9022, 0.1845, 0.9021, 0.1871, 0.9072, 0.1858, 0.9031, 0.1834, 0.9068, 0.1872, 0.9067, 0.1845, 0.9017, 0.1858, 0.9072, 0.1858, 0.9021, 0.1871, 0.9044, 0.1882, 0.9058, 0.1834, 0.9031, 0.1883, 0.9045, 0.1833, 0.9022, 0.1845, 0.9058, 0.1883, 0.9031, 0.1834, 0.9068, 0.1872, 0.9067, 0.1845, 0.9017, 0.1858, 0.9058, 0.1834, 0.9044, 0.1882, 0.9068, 0.1872, 0.9031, 0.1834, 0.9072, 0.1858, 0.9021, 0.1871, 0.9044, 0.1882, 0.9058, 0.1834, 0.9058, 0.1883, 0.9022, 0.1845, 0.9021, 0.1871, 0.9072, 0.1858, 0.9017, 0.1858, 0.9067, 0.1845, 0.9045, 0.1833, 0.9031, 0.1883, 0.9031, 0.1883, 0.9045, 0.1833, 0.9022, 0.1845, 0.9058, 0.1883, 0.3838, 0.9102, 0.3838, 0.9585, 0.3535, 0.9585, 0.3535, 0.9102, 0.02512, 0.3137, 0.03202, 0.3022, 0.03906, 0.3063, 0.03146, 0.3161, 0.1308, 0.9304, 0.1276, 0.9264, 0.1327, 0.9225, 0.1357, 0.9266, 0.05795, 0.6952, 0.05897, 0.7001, 0.05194, 0.7016, 0.05091, 0.6966, 0.004653, 0.5346, 7.848e-05, 0.5222, 0.007076, 0.521, 0.01189, 0.5324, 0.1833, 0.9999, 0.1308, 0.9304, 0.1357, 0.9266, 0.1881, 0.9962, 0.00623, 0.4376, 0.007238, 0.4297, 0.01398, 0.4306, 0.013, 0.4382, 0.09705, 0.1698, 0.1014, 0.1609, 0.1081, 0.1641, 0.1038, 0.1731, 0.1276, 0.9264, 0.06831, 0.8508, 0.07459, 0.8483, 0.1327, 0.9225, 0.1293, 0.1486, 0.127, 0.1533, 0.1203, 0.1501, 0.1226, 0.1453, 0.1014, 0.1609, 0.1698, 0.0192, 0.1766, 0.02246, 0.1081, 0.1641, 0.02319, 0.5232, 0.02409, 0.5296, 0.01659, 0.531, 0.01479, 0.5236, 0.03018, 0.4228, 0.0291, 0.432, 0.02221, 0.4312, 0.02334, 0.422, 0.1876, 0.02782, 0.1293, 0.1486, 0.1226, 0.1453, 0.1809, 0.02456, 0.01071, 0.3984, 0.01887, 0.3488, 0.02662, 0.3502, 0.01744, 0.3993, 0.03071, 0.4184, 0.03018, 0.4228, 0.02334, 0.422, 0.02387, 0.4176, 0.03179, 0.4092, 0.03071, 0.4184, 0.02387, 0.4176, 0.02491, 0.4083, 0.0664, 0.8302, 0.04033, 0.704, 0.04739, 0.7026, 0.07447, 0.8291, 0.03274, 0.4015, 0.03179, 0.4092, 0.02491, 0.4083, 0.02574, 0.4005, 0.05897, 0.7001, 0.08568, 0.8269, 0.07871, 0.8285, 0.05194, 0.7016, 0.05053, 0.3122, 0.04787, 0.3184, 0.03981, 0.3154, 0.04328, 0.3088, 0.007238, 0.4297, 0.008195, 0.422, 0.01495, 0.4228, 0.01398, 0.4306, 0.002917, 0.4867, 0.00623, 0.4376, 0.013, 0.4382, 0.00988, 0.4872, 0.008195, 0.422, 0.009072, 0.4142, 0.01586, 0.4149, 0.01495, 0.4228, 0.1698, 0.0192, 0.179, 7.848e-05, 0.1858, 0.003336, 0.1766, 0.02246, 0.009072, 0.4142, 0.009873, 0.4063, 0.01672, 0.407, 0.01586, 0.4149, 0.1922, 0.01842, 0.1876, 0.02782, 0.1809, 0.02456, 0.1854, 0.01516, 0.2195, 0.3488, 0.241, 0.3417, 0.2433, 0.3519, 0.2262, 0.3639, 0.05795, 0.6952, 0.02836, 0.5511, 0.04924, 0.5474, 0.07866, 0.6909, 0.1977, 0.9841, 0.1474, 0.9177, 0.1622, 0.9067, 0.2121, 0.9732, 0.4164, 0.3955, 0.4091, 0.3733, 0.4384, 0.3636, 0.4543, 0.3778, 0.4686, 0.3356, 0.4438, 0.3318, 0.4484, 0.1776, 0.471, 0.1769, 0.2262, 0.3639, 0.2433, 0.3519, 0.2686, 0.3691, 0.2585, 0.3888, 0.1444, 0.9139, 0.08824, 0.8372, 0.1085, 0.8293, 0.1593, 0.9027, 0.02824, 0.4396, 0.0291, 0.432, 0.04928, 0.4342, 0.04847, 0.4417, 0.2155, 0.3242, 0.2389, 0.3215, 0.2392, 0.3269, 0.2161, 0.33, 0.1293, 0.1486, 0.1876, 0.02782, 0.2076, 0.03746, 0.1493, 0.1582, 0.02465, 0.4873, 0.02824, 0.4396, 0.04847, 0.4417, 0.0451, 0.4882, 0.2337, 0.02887, 0.2565, 0.0407, 0.235, 0.188, 0.2127, 0.1868, 0.03274, 0.4015, 0.04073, 0.3538, 0.06102, 0.358, 0.05299, 0.4043, 0.05053, 0.3122, 0.05803, 0.2964, 0.07825, 0.3055, 0.0716, 0.3205, 0.02319, 0.5232, 0.02465, 0.4873, 0.0451, 0.4882, 0.04515, 0.5209, 0.2161, 0.33, 0.2392, 0.3269, 0.241, 0.3417, 0.2195, 0.3488, 0.04073, 0.3538, 0.04787, 0.3184, 0.06932, 0.3263, 0.06102, 0.358, 0.2127, 0.1868, 0.235, 0.188, 0.2347, 0.1977, 0.2123, 0.197, 0.4678, 0.3417, 0.4432, 0.3373, 0.4438, 0.3318, 0.4686, 0.3356, 0.02738, 0.546, 0.04835, 0.5424, 0.04924, 0.5474, 0.02836, 0.5511, 0.02738, 0.546, 0.02409, 0.5296, 0.04584, 0.5269, 0.04835, 0.5424, 0.313, 0.4047, 0.3157, 0.3829, 0.324, 0.3833, 0.3223, 0.4058, 0.127, 0.1533, 0.1293, 0.1486, 0.1493, 0.1582, 0.147, 0.163, 0.4632, 0.3622, 0.4407, 0.3531, 0.4432, 0.3373, 0.4678, 0.3417, 0.3223, 0.4058, 0.324, 0.3833, 0.3325, 0.3835, 0.3316, 0.4064, 0.05795, 0.6952, 0.07866, 0.6909, 0.07967, 0.6959, 0.05897, 0.7001, 0.471, 0.1769, 0.4484, 0.1776, 0.4483, 0.1681, 0.4705, 0.1668, 0.3316, 0.4064, 0.3325, 0.3835, 0.3411, 0.3837, 0.3409, 0.4066, 0.3595, 0.4063, 0.3584, 0.3836, 0.4091, 0.3733, 0.4164, 0.3955, 0.08824, 0.8372, 0.08568, 0.8269, 0.1054, 0.8205, 0.1085, 0.8293, 0.3409, 0.4066, 0.3411, 0.3837, 0.3498, 0.3837, 0.3502, 0.4066, 0.04787, 0.3184, 0.05053, 0.3122, 0.0716, 0.3205, 0.06932, 0.3263, 0.4508, 0.03401, 0.4303, 0.04294, 0.4239, 0.02719, 0.4389, 0.0129, 0.03179, 0.4092, 0.03274, 0.4015, 0.05299, 0.4043, 0.05198, 0.4118, 0.03071, 0.4184, 0.03179, 0.4092, 0.05198, 0.4118, 0.05084, 0.4208, 0.2585, 0.3888, 0.2686, 0.3691, 0.3157, 0.3829, 0.313, 0.4047, 0.0291, 0.432, 0.03018, 0.4228, 0.05032, 0.4252, 0.04928, 0.4342, 0.02409, 0.5296, 0.02319, 0.5232, 0.04515, 0.5209, 0.04584, 0.5269, 0.06032, 0.2915, 0.127, 0.1533, 0.147, 0.163, 0.08045, 0.3007, 0.2123, 0.197, 0.2347, 0.1977, 0.2389, 0.3215, 0.2155, 0.3242, 0.1876, 0.02782, 0.1922, 0.01842, 0.2121, 0.02806, 0.2076, 0.03746, 0.2488, 0.002301, 0.2658, 0.02089, 0.2565, 0.0407, 0.2337, 0.02887, 0.4389, 0.0129, 0.4239, 0.02719, 0.3468, 0.02228, 0.3474, 0.000109, 0.3502, 0.4066, 0.3498, 0.3837, 0.3584, 0.3836, 0.3595, 0.4063, 0.08568, 0.8269, 0.05897, 0.7001, 0.07967, 0.6959, 0.1054, 0.8205, 0.3411, 7.848e-05, 0.3401, 0.02203, 0.2658, 0.02089, 0.2488, 0.002301, 0.4543, 0.3778, 0.4384, 0.3636, 0.4407, 0.3531, 0.4632, 0.3622, 0.4705, 0.1668, 0.4483, 0.1681, 0.4303, 0.04294, 0.4508, 0.03401, 0.3474, 0.000109, 0.3468, 0.02228, 0.3401, 0.02203, 0.3411, 7.848e-05, 0.7292, 0.7401, 0.7416, 0.7395, 0.7428, 0.762, 0.7301, 0.7626, 0.6983, 0.0004537, 0.7087, 0.0, 0.7114, 0.06101, 0.7008, 0.06147, 0.7172, 0.4509, 0.7287, 0.4504, 0.7416, 0.7395, 0.7292, 0.7401, 0.7169, 0.4395, 0.728, 0.439, 0.7287, 0.4504, 0.7172, 0.4509, 0.7027, 0.1092, 0.7136, 0.1087, 0.728, 0.439, 0.7169, 0.4395, 0.7169, 0.4395, 0.7172, 0.4509, 0.4977, 0.4605, 0.4972, 0.4491, 0.7023, 0.09766, 0.713, 0.09719, 0.7136, 0.1087, 0.7027, 0.1092, 0.7008, 0.06147, 0.7114, 0.06101, 0.713, 0.09719, 0.7023, 0.09766, 0.7023, 0.09766, 0.7027, 0.1092, 0.4829, 0.1188, 0.4824, 0.1072, 0.2468, 0.02251, 0.2476, 0.0, 0.2604, 0.0005556, 0.2592, 0.02306, 0.7136, 0.1087, 0.713, 0.09719, 0.9643, 0.08622, 0.9648, 0.09775, 0.03018, 0.4228, 0.03071, 0.4184, 0.05084, 0.4208, 0.05032, 0.4252, 0.05803, 0.2964, 0.06032, 0.2915, 0.08045, 0.3007, 0.07825, 0.3055, 0.7287, 0.4504, 0.728, 0.439, 0.9641, 0.4287, 0.9648, 0.4401, 0.2158, 0.7622, 0.2184, 0.7011, 0.229, 0.7016, 0.2262, 0.7626, 0.2348, 0.3117, 0.2468, 0.02251, 0.2592, 0.02306, 0.2463, 0.3122, 0.2345, 0.3231, 0.2348, 0.3117, 0.2463, 0.3122, 0.2456, 0.3236, 0.2203, 0.6534, 0.2345, 0.3231, 0.2456, 0.3236, 0.2312, 0.6539, 0.2345, 0.3231, 0.01478, 0.3135, 0.01528, 0.3021, 0.2348, 0.3117, 0.2199, 0.6649, 0.2203, 0.6534, 0.2312, 0.6539, 0.2306, 0.6654, 0.2184, 0.7011, 0.2199, 0.6649, 0.2306, 0.6654, 0.229, 0.7016, 0.2199, 0.6649, 0.0, 0.6554, 0.0004985, 0.6438, 0.2203, 0.6534, 0.2312, 0.6539, 0.4824, 0.6649, 0.4819, 0.6764, 0.2306, 0.6654, 0.2463, 0.3122, 0.4824, 0.3225, 0.4817, 0.3339, 0.2456, 0.3236, 0.1764, 0.7626, 0.1764, 0.7803, 0.1649, 0.7803, 0.1649, 0.7626, 0.1231, 0.8237, 0.1055, 0.8237, 0.1055, 0.7626, 0.1231, 0.7626, 0.1534, 0.7803, 0.1534, 0.7626, 0.1649, 0.7626, 0.1649, 0.7803, 0.9648, 0.3306, 0.9824, 0.3306, 0.9824, 0.6612, 0.9648, 0.6612, 0.05276, 0.9837, 0.03517, 0.9837, 0.03517, 0.7626, 0.05276, 0.7626, 0.9824, 0.312, 1.0, 0.312, 1.0, 0.5646, 0.9824, 0.5646, 0.9824, 0.3306, 0.9648, 0.3306, 0.9648, 0.0, 0.9824, 0.0, 0.05276, 0.7626, 0.07034, 0.7626, 0.07034, 0.9836, 0.05276, 0.9836, 0.9824, 0.0, 1.0, 0.0, 1.0, 0.2894, 0.9824, 0.2894, 0.1992, 0.7803, 0.1992, 0.7626, 0.2096, 0.7626, 0.2096, 0.7803, 0.01759, 1.0, 2.078e-08, 1.0, 0.0, 0.7626, 0.01759, 0.7626, 0.9824, 0.9506, 0.9648, 0.9506, 0.9648, 0.6612, 0.9824, 0.6612, 0.1407, 0.7803, 0.1407, 0.7626, 0.1534, 0.7626, 0.1534, 0.7803, 0.1992, 0.7626, 0.1992, 0.7803, 0.1878, 0.7803, 0.1878, 0.7626, 0.01759, 0.7626, 0.03517, 0.7626, 0.03517, 1.0, 0.01759, 1.0, 0.1231, 0.8237, 0.1407, 0.8237, 0.1407, 0.8599, 0.1231, 0.8599, 0.9824, 0.2894, 1.0, 0.2894, 1.0, 0.312, 0.9824, 0.312, 0.1878, 0.7626, 0.1878, 0.7803, 0.1764, 0.7803, 0.1764, 0.7626, 0.1231, 0.8599, 0.1055, 0.8599, 0.1055, 0.8237, 0.1231, 0.8237, 0.9824, 0.9732, 0.9648, 0.9732, 0.9648, 0.9506, 0.9824, 0.9506, 0.9824, 0.5646, 1.0, 0.5646, 1.0, 0.8171, 0.9824, 0.8171, 0.08793, 0.9835, 0.07034, 0.9835, 0.07034, 0.7626, 0.08793, 0.7626, 0.1231, 0.7626, 0.1407, 0.7626, 0.1407, 0.8237, 0.1231, 0.8237, 0.08793, 0.7626, 0.1055, 0.7626, 0.1055, 0.9833, 0.08793, 0.9833, 0.02662, 0.3502, 0.03146, 0.3161, 0.03981, 0.3154, 0.03408, 0.3525, 0.1766, 0.02246, 0.1858, 0.003336, 0.1854, 0.01516, 0.1809, 0.02456, 0.01744, 0.3993, 0.02662, 0.3502, 0.03408, 0.3525, 0.02574, 0.4005, 0.01672, 0.407, 0.01744, 0.3993, 0.02574, 0.4005, 0.02491, 0.4083, 0.00988, 0.4872, 0.0176, 0.4868, 0.01479, 0.5236, 0.007076, 0.521, 0.07447, 0.8291, 0.07871, 0.8285, 0.08053, 0.84, 0.07459, 0.8483, 0.013, 0.4382, 0.02125, 0.4389, 0.0176, 0.4868, 0.00988, 0.4872, 0.1357, 0.9266, 0.1426, 0.9213, 0.1928, 0.9878, 0.1881, 0.9962, 0.013, 0.4382, 0.01398, 0.4306, 0.02221, 0.4312, 0.02125, 0.4389, 0.01398, 0.4306, 0.01495, 0.4228, 0.02334, 0.422, 0.02221, 0.4312, 0.01495, 0.4228, 0.01586, 0.4149, 0.02387, 0.4176, 0.02334, 0.422, 0.01586, 0.4149, 0.01672, 0.407, 0.02491, 0.4083, 0.02387, 0.4176, 0.07459, 0.8483, 0.08053, 0.84, 0.1397, 0.9175, 0.1327, 0.9225, 0.1327, 0.9225, 0.1397, 0.9175, 0.1426, 0.9213, 0.1357, 0.9266, 0.03146, 0.3161, 0.03906, 0.3063, 0.04328, 0.3088, 0.03981, 0.3154, 0.007076, 0.521, 0.01479, 0.5236, 0.01659, 0.531, 0.01189, 0.5324, 0.04739, 0.7026, 0.05194, 0.7016, 0.07871, 0.8285, 0.07447, 0.8291, 0.1081, 0.1641, 0.1766, 0.02246, 0.1809, 0.02456, 0.1226, 0.1453, 0.04547, 0.6932, 0.05091, 0.6966, 0.05194, 0.7016, 0.04739, 0.7026, 0.1038, 0.1731, 0.1081, 0.1641, 0.1226, 0.1453, 0.1203, 0.1501, 0.0492, 0.2861, 0.1038, 0.1731, 0.1203, 0.1501, 0.05356, 0.2882, 0.01677, 0.5536, 0.02132, 0.5526, 0.05091, 0.6966, 0.04547, 0.6932, 0.0468, 0.2909, 0.0492, 0.2861, 0.05356, 0.2882, 0.05119, 0.2931, 0.01565, 0.5485, 0.02025, 0.5475, 0.02132, 0.5526, 0.01677, 0.5536, 0.03906, 0.3063, 0.0468, 0.2909, 0.05119, 0.2931, 0.04328, 0.3088, 0.01189, 0.5324, 0.01659, 0.531, 0.02025, 0.5475, 0.01565, 0.5485, 0.04033, 0.704, 0.03843, 0.6947, 0.04547, 0.6932, 0.04739, 0.7026, 0.1474, 0.9177, 0.1977, 0.9841, 0.1928, 0.9878, 0.1426, 0.9213, 7.848e-05, 0.5222, 0.002917, 0.4867, 0.00988, 0.4872, 0.007076, 0.521, 0.1444, 0.9139, 0.1474, 0.9177, 0.1426, 0.9213, 0.1397, 0.9175, 0.01887, 0.3488, 0.02512, 0.3137, 0.03146, 0.3161, 0.02662, 0.3502, 0.127, 0.1533, 0.06032, 0.2915, 0.05356, 0.2882, 0.1203, 0.1501, 0.08824, 0.8372, 0.1444, 0.9139, 0.1397, 0.9175, 0.08053, 0.84, 0.0425, 0.2827, 0.09705, 0.1698, 0.1038, 0.1731, 0.0492, 0.2861, 0.0291, 0.432, 0.02824, 0.4396, 0.02125, 0.4389, 0.02221, 0.4312, 0.05803, 0.2964, 0.05053, 0.3122, 0.04328, 0.3088, 0.05119, 0.2931, 0.02824, 0.4396, 0.02465, 0.4873, 0.0176, 0.4868, 0.02125, 0.4389, 0.02836, 0.5511, 0.05795, 0.6952, 0.05091, 0.6966, 0.02132, 0.5526, 0.03202, 0.3022, 0.04007, 0.2875, 0.0468, 0.2909, 0.03906, 0.3063, 0.04073, 0.3538, 0.03274, 0.4015, 0.02574, 0.4005, 0.03408, 0.3525, 0.03843, 0.6947, 0.009751, 0.5551, 0.01677, 0.5536, 0.04547, 0.6932, 0.02465, 0.4873, 0.02319, 0.5232, 0.01479, 0.5236, 0.0176, 0.4868, 0.02409, 0.5296, 0.02738, 0.546, 0.02025, 0.5475, 0.01659, 0.531, 0.04787, 0.3184, 0.04073, 0.3538, 0.03408, 0.3525, 0.03981, 0.3154, 0.06032, 0.2915, 0.05803, 0.2964, 0.05119, 0.2931, 0.05356, 0.2882, 0.008617, 0.5502, 0.004653, 0.5346, 0.01189, 0.5324, 0.01565, 0.5485, 0.04007, 0.2875, 0.0425, 0.2827, 0.0492, 0.2861, 0.0468, 0.2909, 0.08568, 0.8269, 0.08824, 0.8372, 0.08053, 0.84, 0.07871, 0.8285, 0.02738, 0.546, 0.02836, 0.5511, 0.02132, 0.5526, 0.02025, 0.5475, 0.06831, 0.8508, 0.0664, 0.8302, 0.07447, 0.8291, 0.07459, 0.8483, 0.009751, 0.5551, 0.008617, 0.5502, 0.01565, 0.5485, 0.01677, 0.5536, 0.009873, 0.4063, 0.01071, 0.3984, 0.01744, 0.3993, 0.01672, 0.407, 0.1444, 0.9139, 0.1593, 0.9027, 0.1622, 0.9067, 0.1474, 0.9177, 0.01154, 0.3659, 0.0001465, 0.364, 0.0001462, 0.1833, 0.01154, 0.1833, 0.0116, 0.0001462, 0.01154, 0.1827, 0.0001462, 0.1827, 0.0002085, 0.00202, 0.1827, 0.5784, 0.1827, 0.5883, 0.0001462, 0.5883, 0.0001462, 0.5784, 0.183, 0.4916, 0.183, 0.4842, 0.3636, 0.4842, 0.3636, 0.4916, 0.01029, 0.4681, 0.01034, 0.4839, 0.0004226, 0.4761, 0.0005427, 0.4682, 0.01008, 0.3662, 0.01, 0.3819, 0.0002588, 0.3819, 0.0001462, 0.3739, 0.01, 0.3819, 0.01029, 0.4681, 0.0005427, 0.4682, 0.0002588, 0.3819, 0.183, 0.5833, 0.183, 0.5759, 0.3636, 0.5759, 0.3636, 0.5833, 0.183, 0.5759, 0.183, 0.4916, 0.3636, 0.4916, 0.3636, 0.5759, 0.1827, 0.4842, 0.1827, 0.4941, 0.0001462, 0.4941, 0.0001462, 0.4842, 0.1827, 0.4941, 0.1827, 0.5784, 0.0001462, 0.5784, 0.0001462, 0.4941, 0.9568, 0.3819, 0.9571, 0.4682, 0.9475, 0.4682, 0.9472, 0.3819, 0.9472, 0.3819, 0.9475, 0.4682, 0.01029, 0.4681, 0.01, 0.3819, 0.9569, 0.3712, 0.9568, 0.3819, 0.9472, 0.3819, 0.9472, 0.3662, 0.9472, 0.3662, 0.9472, 0.3819, 0.01, 0.3819, 0.01008, 0.3662, 0.9571, 0.4682, 0.9572, 0.4789, 0.9474, 0.4839, 0.9475, 0.4682, 0.9475, 0.4682, 0.9474, 0.4839, 0.01034, 0.4839, 0.01029, 0.4681, 0.9999, 0.0004874, 0.9998, 0.183, 0.9897, 0.183, 0.9898, 0.0004839, 0.9898, 0.0004839, 0.9897, 0.183, 0.01154, 0.1827, 0.0116, 0.0001462, 0.9998, 0.3659, 0.9897, 0.3659, 0.9897, 0.1833, 0.9998, 0.1833, 0.9897, 0.3659, 0.01154, 0.3659, 0.01154, 0.1833, 0.9897, 0.1833, 0.3838, 0.9102, 0.3535, 0.9102, 0.3535, 0.9585, 0.3838, 0.9585, 0.3535, 0.9585, 0.3838, 0.9585, 0.3838, 0.9585, 0.3535, 0.9585, 0.3838, 0.9585, 0.3838, 0.9102, 0.3838, 0.9102, 0.3838, 0.9585, 0.3535, 0.9102, 0.3535, 0.9585, 0.3535, 0.9585, 0.3535, 0.9102, 0.3838, 0.9102, 0.3535, 0.9102, 0.3535, 0.9102, 0.3838, 0.9102])
me_plane_003.materials.append(mat_wall_bricks)
me_plane_003.materials.append(mat_wall_stucco)
me_plane_003.materials.append(mat_wall_window_glass)
me_plane_003.materials.append(mat_wall_window_wood)
me_plane_003.materials.append(mat_wall_grid_metal)
me_plane_003.materials.append(mat_roof_metal)
me_plane_003.materials.append(mat_wall_childroom)
me_plane_003.materials.append(mat_floor_childsroom)
me_plane_003.materials.append(mat_default)
me_plane_003.materials.append(mat_floor_floor01)
me_plane_003.materials.append(mat_wall_floor01)
me_plane_003.materials.append(mat_floor_hospitalroom)
me_plane_003.materials.append(mat_wall_hospitalroom)
me_plane_003.materials.append(mat_floor_bath)
me_plane_003.materials.append(mat_wall_bath)
me_plane_003.materials.append(mat_ceiling_childsroom)
me_plane_003.materials.append(mat_ceiling_gang01)
me_plane_003.materials.append(mat_ceiling_hospitalroom)
me_plane_003.materials.append(mat_wall_bricks_001)
me_plane_003.materials.append(mat_wall_stucco_001)
me_plane_003.materials.append(mat_wall_window_glass_001)
me_plane_003.materials.append(mat_wall_window_wood_001)
me_plane_003.materials.append(mat_wall_grid_metal_001)
me_plane_003.materials.append(mat_roof_metal_001)
me_plane_003.materials.append(mat_ceiling_bath)
me_plane_003.materials.append(mat_material)
me_plane_003.use_remesh_preserve_volume = False
me_plane_003.use_remesh_preserve_attributes = False
me_plane_003.use_mirror_vertex_groups = False
me_plane_003.update()
me_plane_002 = bpy.data.meshes.new('Plane.002')
me_plane_002.from_pydata([(0.045, -0.2979, 2.103), (0.045, -0.08581, 2.152), (0.045, 0.446, 2.055), (0.045, 0.302, 2.103), (0.045, 0.08985, 2.152), (0.045, -0.4419, 2.055), (0.045, -0.01053, 0.6424), (0.045, -0.4419, 0.6424), (0.045, -0.05068, 2.152), (0.045, -0.4419, 2.001), (0.045, 0.446, 2.001), (0.045, 0.446, 0.6424), (0.045, 0.05472, 2.152), (0.045, 0.01958, 2.152), (0.045, -0.01555, 2.152), (0.045, 0.01457, 0.6424), (0.045, 0.446, 1.933), (0.045, -0.4419, 1.933), (0.045, -0.4419, 0.7283), (0.045, 0.446, 0.7283), (0.045, -0.4419, 1.271), (0.045, 0.446, 1.365), (0.045, 0.446, 1.405), (0.045, -0.4419, 1.311), (0.045, 0.446, 1.912), (0.045, -0.4419, 1.912), (0.045, -1.0, 0.0), (0.045, 1.0, 0.0), (0.045, -1.0, 2.66), (0.045, 1.0, 2.66), (0.045, -1.0, 0.0)], [], [(1, 8, 28), (8, 14, 28), (14, 13, 28), (13, 12, 28), (26, 5, 28), (4, 3, 29), (3, 2, 29), (2, 10, 29), (10, 16, 29), (16, 24, 29), (29, 24, 22), (22, 21, 27), (21, 19, 27), (19, 11, 27), (27, 11, 15), (15, 6, 26), (6, 7, 26), (7, 18, 26), (18, 20, 26), (20, 23, 26), (23, 25, 26), (25, 17, 26), (4, 28, 12), (9, 5, 26), (5, 0, 28), (0, 1, 28), (29, 28, 4), (29, 22, 27), (27, 15, 30), (9, 26, 17)])
_uv = me_plane_002.uv_layers.new(name='UVMap')
_uv.uv.foreach_set('vector', [0.4571, 0.8092, 0.4747, 0.8092, 0.0, 1.0, 0.4747, 0.8092, 0.4922, 0.8092, 0.0, 1.0, 0.4922, 0.8092, 0.5098, 0.8092, 0.0, 1.0, 0.5098, 0.8092, 0.5274, 0.8092, 0.0, 1.0, 0.0, 0.0, 0.279, 0.7725, 0.0, 1.0, 0.5449, 0.8092, 0.651, 0.7909, 1.0, 1.0, 0.651, 0.7909, 0.723, 0.7725, 1.0, 1.0, 0.723, 0.7725, 0.723, 0.7524, 1.0, 1.0, 0.723, 0.7524, 0.723, 0.7269, 1.0, 1.0, 0.723, 0.7269, 0.723, 0.7188, 1.0, 1.0, 1.0, 1.0, 0.723, 0.7188, 0.723, 0.5282, 0.723, 0.5282, 0.723, 0.5131, 1.0, 0.0, 0.723, 0.5131, 0.723, 0.2738, 1.0, 0.0, 0.723, 0.2738, 0.723, 0.2415, 1.0, 0.0, 1.0, 0.0, 0.723, 0.2415, 0.5073, 0.2415, 0.5073, 0.2415, 0.4947, 0.2415, 0.0, 0.0, 0.4947, 0.2415, 0.279, 0.2415, 0.0, 0.0, 0.279, 0.2415, 0.279, 0.2738, 0.0, 0.0, 0.279, 0.2738, 0.279, 0.4778, 0.0, 0.0, 0.279, 0.4778, 0.279, 0.4929, 0.0, 0.0, 0.279, 0.4929, 0.279, 0.7188, 0.0, 0.0, 0.279, 0.7188, 0.279, 0.7269, 0.0, 0.0, 0.5449, 0.8092, 0.0, 1.0, 0.5274, 0.8092, 0.279, 0.7524, 0.279, 0.7725, 0.0, 0.0, 0.279, 0.7725, 0.351, 0.7909, 0.0, 1.0, 0.351, 0.7909, 0.4571, 0.8092, 0.0, 1.0, 1.0, 1.0, 0.0, 1.0, 0.5449, 0.8092, 1.0, 1.0, 0.723, 0.5282, 1.0, 0.0, 1.0, 0.0, 0.5073, 0.2415, 0.0, 0.0, 0.279, 0.7524, 0.0, 0.0, 0.279, 0.7269])
me_plane_002.materials.append(mat_wall_stucco)
me_plane_002.use_remesh_preserve_volume = False
me_plane_002.use_remesh_preserve_attributes = False
me_plane_002.use_mirror_vertex_groups = False
me_plane_002.update()
me_plane_000 = bpy.data.meshes.new('Plane.000')
me_plane_000.from_pydata([(-0.045, -0.4419, 0.6424), (-0.045, -0.08581, 2.152), (-0.045, -0.2979, 2.103), (-0.045, 0.446, 2.055), (-0.045, 0.446, 0.6424), (-0.045, 0.08985, 2.152), (-0.045, 0.302, 2.103), (-0.045, -0.4419, 2.055), (-0.045, 0.05472, 2.152), (-0.045, 0.01958, 2.152), (-0.045, -0.01555, 2.152), (-0.045, -0.05068, 2.152), (-0.045, 0.01457, 0.6424), (-0.045, -0.01053, 0.6424), (-0.045, 0.446, 2.001), (-0.045, -0.4419, 2.001), (-0.045, -0.4419, 0.7283), (-0.045, 0.446, 0.7283), (-0.045, -0.4419, 1.271), (-0.045, 0.446, 1.365), (-0.045, 0.446, 1.405), (-0.045, -0.4419, 1.311), (-0.045, 0.446, 1.912), (-0.045, -0.4419, 1.912), (-0.045, 0.446, 1.933), (-0.045, -0.4419, 1.933), (-0.045, -1.0, 3.099e-06), (-0.045, 1.0, 3.099e-06), (-0.045, 1.0, 2.66), (-0.045, -1.0, 2.66)], [], [(16, 26, 18), (12, 26, 13), (20, 27, 19), (15, 25, 26), (9, 29, 8), (6, 28, 3), (3, 28, 14), (5, 28, 6), (1, 29, 11), (10, 29, 9), (11, 29, 10), (27, 12, 4), (0, 26, 16), (24, 28, 22), (19, 27, 17), (28, 20, 22), (17, 27, 4), (14, 28, 24), (13, 26, 0), (18, 26, 21), (21, 26, 23), (23, 26, 25), (15, 29, 7), (7, 29, 2), (2, 29, 1), (28, 5, 29), (27, 26, 12), (28, 27, 20), (29, 15, 26), (5, 8, 29)])
_uv = me_plane_000.uv_layers.new(name='UVMap')
_uv.uv.foreach_set('vector', [0.721, 0.2738, 1.0, 0.0, 0.721, 0.4778, 0.4927, 0.2415, 1.0, 0.0, 0.5053, 0.2415, 0.277, 0.5282, 0.0, 0.0, 0.277, 0.5131, 0.721, 0.7524, 0.721, 0.7269, 1.0, 0.0, 0.4902, 0.8092, 1.0, 1.0, 0.4726, 0.8092, 0.349, 0.7909, 0.0, 1.0, 0.277, 0.7725, 0.277, 0.7725, 0.0, 1.0, 0.277, 0.7524, 0.4551, 0.8092, 0.0, 1.0, 0.349, 0.7909, 0.5429, 0.8092, 1.0, 1.0, 0.5253, 0.8092, 0.5078, 0.8092, 1.0, 1.0, 0.4902, 0.8092, 0.5253, 0.8092, 1.0, 1.0, 0.5078, 0.8092, 0.0, 0.0, 0.4927, 0.2415, 0.277, 0.2415, 0.721, 0.2415, 1.0, 0.0, 0.721, 0.2738, 0.277, 0.7269, 0.0, 1.0, 0.277, 0.7188, 0.277, 0.5131, 0.0, 0.0, 0.277, 0.2738, 0.0, 1.0, 0.277, 0.5282, 0.277, 0.7188, 0.277, 0.2738, 0.0, 0.0, 0.277, 0.2415, 0.277, 0.7524, 0.0, 1.0, 0.277, 0.7269, 0.5053, 0.2415, 1.0, 0.0, 0.721, 0.2415, 0.721, 0.4778, 1.0, 0.0, 0.721, 0.4929, 0.721, 0.4929, 1.0, 0.0, 0.721, 0.7188, 0.721, 0.7188, 1.0, 0.0, 0.721, 0.7269, 0.721, 0.7524, 1.0, 1.0, 0.721, 0.7725, 0.721, 0.7725, 1.0, 1.0, 0.649, 0.7909, 0.649, 0.7909, 1.0, 1.0, 0.5429, 0.8092, 0.0, 1.0, 0.4551, 0.8092, 1.0, 1.0, 0.0, 0.0, 1.0, 0.0, 0.4927, 0.2415, 0.0, 1.0, 0.0, 0.0, 0.277, 0.5282, 1.0, 1.0, 0.721, 0.7524, 1.0, 0.0, 0.4551, 0.8092, 0.4726, 0.8092, 1.0, 1.0])
me_plane_000.materials.append(mat_wall_stucco)
me_plane_000.use_remesh_preserve_volume = False
me_plane_000.use_remesh_preserve_attributes = False
me_plane_000.use_mirror_vertex_groups = False
me_plane_000.update()

# ---- objects
ob_wallmodule_window = bpy.data.objects.new('WallModule_Window', me_plane)
ob_window = bpy.data.objects.new('Window', me_plane_003)
ob_wallexterior = bpy.data.objects.new('WallExterior', me_plane_002)
ob_wallinterior = bpy.data.objects.new('WallInterior', me_plane_000)

# ---- transforms, parenting, visibility, modifiers, constraints
ob_wallmodule_window.location = (0.0, 0.0, 0.0)
ob_wallmodule_window.lineart.crease_threshold = 0.0
ob_window.parent = ob_wallmodule_window
ob_window.location = (0.0, 0.0, 0.0)
ob_window.lineart.crease_threshold = 0.0
ob_wallexterior.parent = ob_wallmodule_window
ob_wallexterior.location = (0.0, 0.0, 0.0)
ob_wallexterior.lineart.crease_threshold = 0.0
ob_wallinterior.parent = ob_wallmodule_window
ob_wallinterior.location = (0.0, 0.0, 0.0)
ob_wallinterior.lineart.crease_threshold = 0.0

# ---- collection membership
col_collection_1.objects.link(ob_wallmodule_window)
col_collection_1.objects.link(ob_window)
col_collection_1.objects.link(ob_wallexterior)
col_collection_1.objects.link(ob_wallinterior)
col_collection_2.objects.link(ob_wallmodule_window)
col_collection_3.objects.link(ob_wallmodule_window)
col_collection_4.objects.link(ob_wallmodule_window)
col_collection_5.objects.link(ob_wallmodule_window)
col_collection_6.objects.link(ob_wallmodule_window)
col_collection_7.objects.link(ob_wallmodule_window)
col_collection_8.objects.link(ob_wallmodule_window)
col_collection_9.objects.link(ob_wallmodule_window)
col_collection_10.objects.link(ob_wallmodule_window)
col_collection_11.objects.link(ob_wallmodule_window)
col_collection_12.objects.link(ob_wallmodule_window)
col_collection_13.objects.link(ob_wallmodule_window)
col_collection_14.objects.link(ob_wallmodule_window)
col_collection_15.objects.link(ob_wallmodule_window)
col_collection_16.objects.link(ob_wallmodule_window)
col_collection_17.objects.link(ob_wallmodule_window)
col_collection_18.objects.link(ob_wallmodule_window)
col_collection_19.objects.link(ob_wallmodule_window)
col_collection_20.objects.link(ob_wallmodule_window)

# ---- scene / render settings (as saved in the file)
scene.frame_start = 1; scene.frame_end = 250; scene.frame_set(15)
scene.render.engine = 'BLENDER_EEVEE_NEXT'
scene.render.resolution_percentage = 50
scene.render.dither_intensity = 0.0
scene.cycles.use_denoising = False
scene.cycles.samples = 128
scene.cycles.sampling_pattern = 'TABULATED_SOBOL'
scene.cycles.light_sampling_threshold = 0.0
scene.cycles.use_adaptive_sampling = False
scene.cycles.use_light_tree = False
scene.cycles.blur_glossy = 0.0
scene.cycles.sample_clamp_indirect = 0.0
scene.view_settings.view_transform = 'Standard'
bpy.context.view_layer.update()

# ---- added for rendering (the .blend has no active camera and no usable light): camera, sun
cam_auto = bpy.data.cameras.new('AutoCamera')
cam_auto.lens = 50.0
cam_auto.sensor_width = 36.0
cam_auto.clip_end = 1000.0
ob_auto_camera = bpy.data.objects.new('AutoCamera', cam_auto)
scene.collection.objects.link(ob_auto_camera)
ob_auto_camera.location = (3.0748, -3.71629, 3.80734)
ob_auto_camera.rotation_euler = (1.09748, -7.21219e-08, 0.694738)
scene.camera = ob_auto_camera
light_auto_sun = bpy.data.lights.new('AutoSun', 'SUN')
light_auto_sun.energy = 3.0
light_auto_sun.angle = 0.0523599
ob_auto_sun = bpy.data.objects.new('AutoSun', light_auto_sun)
scene.collection.objects.link(ob_auto_sun)
ob_auto_sun.rotation_euler = (0.872665, 0.174533, 0.523599)
bpy.context.view_layer.update()
